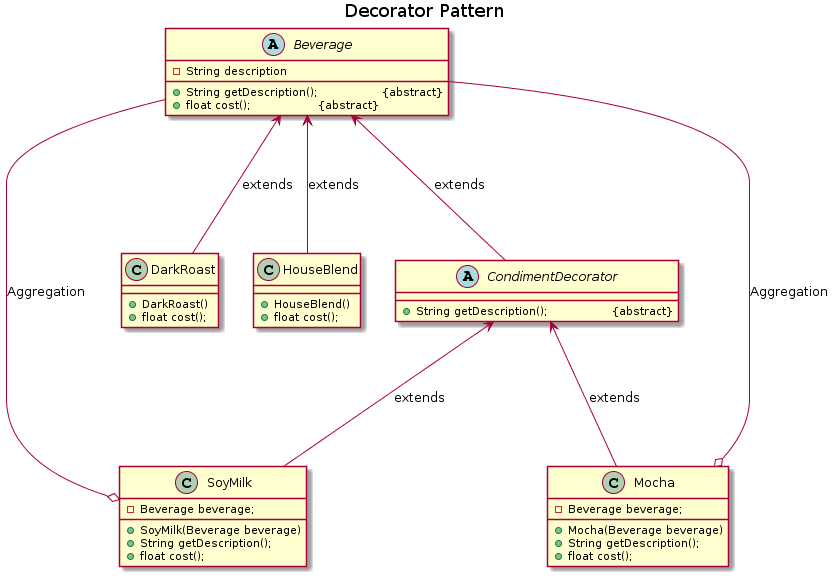

The diagram above was rendered by PlantUML. Its source (embedded in the PNG):
@startuml
title Decorator Pattern


abstract class Beverage {
    -String description
    +String getDescription(); \t \t &#123;abstract&#125;
    +float cost(); \t \t &#123;abstract&#125;
}

abstract class CondimentDecorator {
    +String getDescription(); \t \t &#123;abstract&#125;
}

class SoyMilk {
    -Beverage beverage;
    +SoyMilk(Beverage beverage)
    +String getDescription();
    +float cost();
}

class Mocha {
    -Beverage beverage;
    +Mocha(Beverage beverage)
    +String getDescription();
    +float cost();
}

class DarkRoast {
    +DarkRoast()
    +float cost();
}

class HouseBlend {
    +HouseBlend()
    +float cost();
}

Beverage <--up- HouseBlend: extends
Beverage <--up- DarkRoast: extends
Beverage <--up- CondimentDecorator: extends
CondimentDecorator <--up- Mocha: extends
CondimentDecorator <--up- SoyMilk: extends
SoyMilk o--down- Beverage: Aggregation
Mocha o--down- Beverage: Aggregation
@enduml